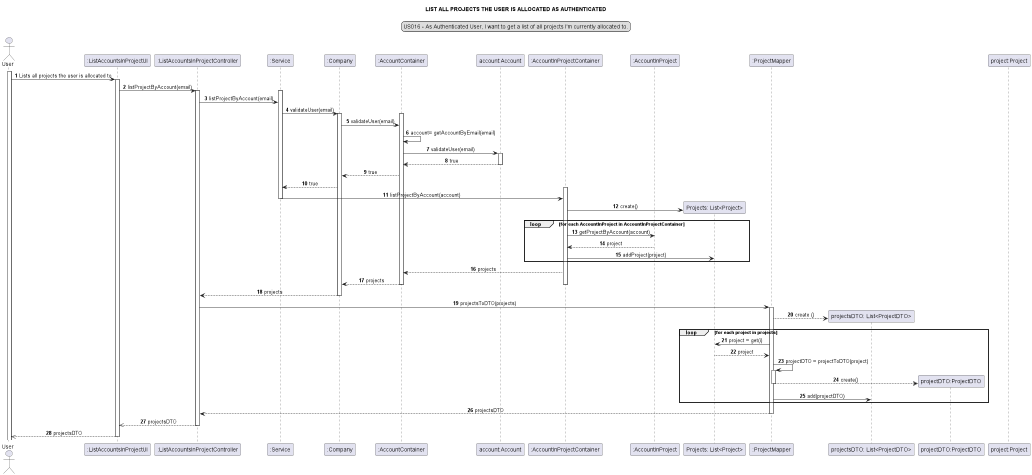

The diagram above was rendered by PlantUML. Its source (embedded in the PNG):
@startuml
skinparam sequenceMessageAlign center
title LIST ALL PROJECTS THE USER IS ALLOCATED AS AUTHENTICATED
legend top
US016 - As Authenticated User, I want to get a list of all projects I'm currently allocated to.
end legend
autonumber
actor User
participant ":ListAccountsInProjectUI" as ui
participant ":ListAccountsInProjectController" as controller
participant ":Service" as svc
participant ":Company" as company
participant ":AccountContainer" as container
participant "account:Account" as acc
participant ":AccountInProjectContainer" as aipc
participant ":AccountInProject" as aip
participant "Projects: List<Project>" as list
participant ":ProjectMapper" as mapper
participant "projectsDTO: List<ProjectDTO>" as listdto
participant "projectDTO:ProjectDTO" as DTO
participant "project:Project" as pp

activate User
User -> ui: Lists all projects the user is allocated to
activate ui
ui -> controller: listProjectByAccount(email)
activate controller
activate svc
controller -> svc: listProjectByAccount(email)
svc -> company: validateUser(email)
activate company
activate container
company -> container: validateUser(email)
container ->container: account= getAccountByEmail(email)
container -> acc: validateUser(email)
activate acc
acc-->container : true
deactivate acc
container--> company: true
company--> svc:true
activate aipc
svc -> aipc: listProjectByAccount(account)
deactivate svc
create list
aipc -> list :create()
loop for each AccountInProject in AccountInProjectContainer
aipc -> aip : getProjectByAccount(account)
aip --> aipc : project
aipc -> list : addProject(project)
end loop
aipc --> container : projects
container--> company : projects
deactivate aipc
deactivate container

company --> controller : projects
deactivate company
controller -> mapper: projectsToDTO(projects)
deactivate company
activate mapper
create listdto
mapper --> listdto : create ()
loop for each project in projects
mapper -> list: project = get(i)
list --> mapper: project
deactivate aipc
mapper -> mapper : projectDTO = projectToDTO(project)
activate mapper
create DTO
mapper --> DTO : create()
deactivate mapper
mapper -> listdto :add(projectDTO)
end loop
mapper --> controller :projectsDTO
deactivate mapper
controller -->> ui: projectsDTO
deactivate controller
ui -->> User: projectsDTO
deactivate ui
@enduml